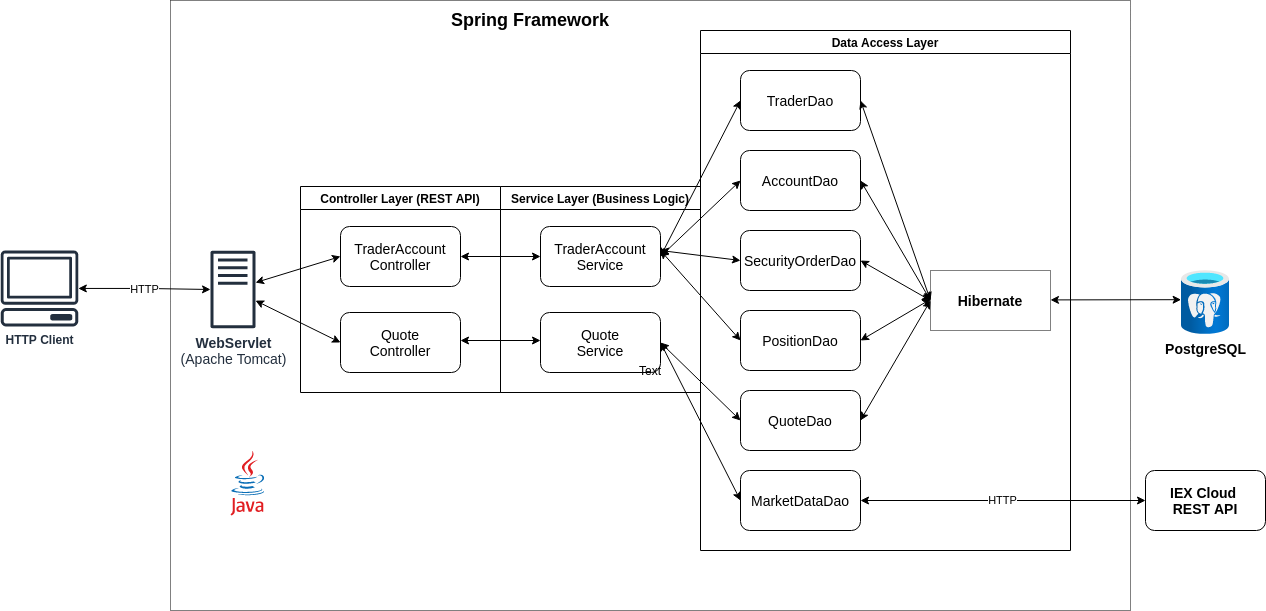

The diagram above was exported from draw.io. Its source (the exported page's mxGraphModel, read from the mxfile embedded in the PNG):
<mxGraphModel dx="1673" dy="911" grid="1" gridSize="10" guides="1" tooltips="1" connect="1" arrows="1" fold="1" page="1" pageScale="1" pageWidth="850" pageHeight="1100" math="0" shadow="0">
  <root>
    <mxCell id="0" />
    <mxCell id="1" parent="0" />
    <mxCell id="nJk12js8VgVTfzSI_7sV-1" value="Controller Layer (REST API)" style="swimlane;fontSize=12;" vertex="1" parent="1">
      <mxGeometry x="310" y="236" width="200" height="206" as="geometry">
        <mxRectangle x="250" y="240" width="130" height="23" as="alternateBounds" />
      </mxGeometry>
    </mxCell>
    <mxCell id="nJk12js8VgVTfzSI_7sV-10" value="&lt;font style=&quot;font-size: 14px&quot;&gt;TraderAccount&lt;br style=&quot;font-size: 14px;&quot;&gt;Controller&lt;/font&gt;" style="rounded=1;whiteSpace=wrap;html=1;fontSize=14;" vertex="1" parent="nJk12js8VgVTfzSI_7sV-1">
      <mxGeometry x="40" y="40" width="120" height="60" as="geometry" />
    </mxCell>
    <mxCell id="nJk12js8VgVTfzSI_7sV-11" value="&lt;span style=&quot;font-size: 14px&quot;&gt;Quote&lt;br style=&quot;font-size: 14px;&quot;&gt;&lt;/span&gt;&lt;font style=&quot;font-size: 14px&quot;&gt;Controller&lt;/font&gt;" style="rounded=1;whiteSpace=wrap;html=1;fontSize=14;" vertex="1" parent="nJk12js8VgVTfzSI_7sV-1">
      <mxGeometry x="40" y="126" width="120" height="60" as="geometry" />
    </mxCell>
    <mxCell id="nJk12js8VgVTfzSI_7sV-9" value="HTTP" style="edgeStyle=orthogonalEdgeStyle;rounded=0;orthogonalLoop=1;jettySize=auto;html=1;startArrow=classic;startFill=1;" edge="1" parent="1" source="nJk12js8VgVTfzSI_7sV-2" target="nJk12js8VgVTfzSI_7sV-8">
      <mxGeometry relative="1" as="geometry" />
    </mxCell>
    <mxCell id="nJk12js8VgVTfzSI_7sV-2" value="&lt;b&gt;HTTP Client&lt;/b&gt;" style="outlineConnect=0;fontColor=#232F3E;gradientColor=none;fillColor=#232F3E;strokeColor=none;dashed=0;verticalLabelPosition=bottom;verticalAlign=top;align=center;html=1;fontSize=12;fontStyle=0;aspect=fixed;pointerEvents=1;shape=mxgraph.aws4.client;" vertex="1" parent="1">
      <mxGeometry x="10" y="300" width="78" height="76" as="geometry" />
    </mxCell>
    <mxCell id="nJk12js8VgVTfzSI_7sV-5" value="&lt;font style=&quot;font-size: 14px&quot;&gt;&lt;b&gt;PostgreSQL&lt;/b&gt;&lt;/font&gt;" style="aspect=fixed;html=1;points=[];align=center;image;fontSize=12;image=img/lib/azure2/databases/Azure_Database_PostgreSQL_Server.svg;" vertex="1" parent="1">
      <mxGeometry x="1191" y="320" width="48" height="64" as="geometry" />
    </mxCell>
    <mxCell id="nJk12js8VgVTfzSI_7sV-6" value="" style="dashed=0;outlineConnect=0;html=1;align=center;labelPosition=center;verticalLabelPosition=bottom;verticalAlign=top;shape=mxgraph.weblogos.java" vertex="1" parent="1">
      <mxGeometry x="240" y="500" width="34.4" height="65" as="geometry" />
    </mxCell>
    <mxCell id="nJk12js8VgVTfzSI_7sV-7" value="&lt;b&gt;&lt;font style=&quot;font-size: 14px&quot;&gt;IEX Cloud &lt;br&gt;REST API&lt;/font&gt;&lt;/b&gt;" style="rounded=1;whiteSpace=wrap;html=1;" vertex="1" parent="1">
      <mxGeometry x="1155" y="520" width="120" height="60" as="geometry" />
    </mxCell>
    <mxCell id="nJk12js8VgVTfzSI_7sV-8" value="&lt;font style=&quot;font-size: 14px&quot;&gt;&lt;b&gt;WebServlet&lt;br&gt;&lt;/b&gt;(Apache Tomcat)&lt;/font&gt;" style="outlineConnect=0;fontColor=#232F3E;gradientColor=none;fillColor=#232F3E;strokeColor=none;dashed=0;verticalLabelPosition=bottom;verticalAlign=top;align=center;html=1;fontSize=12;fontStyle=0;aspect=fixed;pointerEvents=1;shape=mxgraph.aws4.traditional_server;" vertex="1" parent="1">
      <mxGeometry x="220" y="300" width="45" height="78" as="geometry" />
    </mxCell>
    <mxCell id="nJk12js8VgVTfzSI_7sV-14" value="Service Layer (Business Logic)" style="swimlane;fontSize=12;" vertex="1" parent="1">
      <mxGeometry x="510" y="236" width="200" height="206" as="geometry">
        <mxRectangle x="250" y="240" width="130" height="23" as="alternateBounds" />
      </mxGeometry>
    </mxCell>
    <mxCell id="nJk12js8VgVTfzSI_7sV-15" value="&lt;font style=&quot;font-size: 14px&quot;&gt;TraderAccount&lt;br style=&quot;font-size: 14px;&quot;&gt;Service&lt;/font&gt;" style="rounded=1;whiteSpace=wrap;html=1;fontSize=14;" vertex="1" parent="nJk12js8VgVTfzSI_7sV-14">
      <mxGeometry x="40" y="40" width="120" height="60" as="geometry" />
    </mxCell>
    <mxCell id="nJk12js8VgVTfzSI_7sV-16" value="&lt;font style=&quot;font-size: 14px&quot;&gt;Quote&lt;br style=&quot;font-size: 14px;&quot;&gt;Service&lt;/font&gt;" style="rounded=1;whiteSpace=wrap;html=1;fontSize=14;" vertex="1" parent="nJk12js8VgVTfzSI_7sV-14">
      <mxGeometry x="40" y="126" width="120" height="60" as="geometry" />
    </mxCell>
    <mxCell id="nJk12js8VgVTfzSI_7sV-17" value="" style="endArrow=classic;startArrow=classic;html=1;entryX=0;entryY=0.5;entryDx=0;entryDy=0;" edge="1" parent="1" source="nJk12js8VgVTfzSI_7sV-8" target="nJk12js8VgVTfzSI_7sV-10">
      <mxGeometry width="50" height="50" relative="1" as="geometry">
        <mxPoint x="250" y="540" as="sourcePoint" />
        <mxPoint x="300" y="490" as="targetPoint" />
      </mxGeometry>
    </mxCell>
    <mxCell id="nJk12js8VgVTfzSI_7sV-18" value="" style="endArrow=classic;startArrow=classic;html=1;entryX=0;entryY=0.5;entryDx=0;entryDy=0;" edge="1" parent="1" source="nJk12js8VgVTfzSI_7sV-8" target="nJk12js8VgVTfzSI_7sV-11">
      <mxGeometry width="50" height="50" relative="1" as="geometry">
        <mxPoint x="255" y="343.17647058823536" as="sourcePoint" />
        <mxPoint x="360" y="316" as="targetPoint" />
      </mxGeometry>
    </mxCell>
    <mxCell id="nJk12js8VgVTfzSI_7sV-20" value="" style="endArrow=classic;startArrow=classic;html=1;entryX=0;entryY=0.5;entryDx=0;entryDy=0;exitX=1;exitY=0.5;exitDx=0;exitDy=0;" edge="1" parent="1" source="nJk12js8VgVTfzSI_7sV-10" target="nJk12js8VgVTfzSI_7sV-15">
      <mxGeometry width="50" height="50" relative="1" as="geometry">
        <mxPoint x="255" y="343.17647058823536" as="sourcePoint" />
        <mxPoint x="360" y="316" as="targetPoint" />
      </mxGeometry>
    </mxCell>
    <mxCell id="nJk12js8VgVTfzSI_7sV-21" value="" style="endArrow=classic;startArrow=classic;html=1;entryX=0;entryY=0.5;entryDx=0;entryDy=0;exitX=1;exitY=0.5;exitDx=0;exitDy=0;" edge="1" parent="1">
      <mxGeometry width="50" height="50" relative="1" as="geometry">
        <mxPoint x="470" y="390" as="sourcePoint" />
        <mxPoint x="550" y="390" as="targetPoint" />
      </mxGeometry>
    </mxCell>
    <mxCell id="nJk12js8VgVTfzSI_7sV-22" value="Data Access Layer" style="swimlane;fontSize=12;" vertex="1" parent="1">
      <mxGeometry x="710" y="80" width="370" height="520" as="geometry">
        <mxRectangle x="250" y="240" width="130" height="23" as="alternateBounds" />
      </mxGeometry>
    </mxCell>
    <mxCell id="nJk12js8VgVTfzSI_7sV-23" value="&lt;span style=&quot;font-size: 14px&quot;&gt;TraderDao&lt;/span&gt;" style="rounded=1;whiteSpace=wrap;html=1;fontSize=14;" vertex="1" parent="nJk12js8VgVTfzSI_7sV-22">
      <mxGeometry x="40" y="40" width="120" height="60" as="geometry" />
    </mxCell>
    <mxCell id="nJk12js8VgVTfzSI_7sV-25" value="&lt;span style=&quot;font-size: 14px&quot;&gt;AccountDao&lt;/span&gt;" style="rounded=1;whiteSpace=wrap;html=1;fontSize=14;" vertex="1" parent="nJk12js8VgVTfzSI_7sV-22">
      <mxGeometry x="40" y="120" width="120" height="60" as="geometry" />
    </mxCell>
    <mxCell id="nJk12js8VgVTfzSI_7sV-26" value="&lt;span style=&quot;font-size: 14px&quot;&gt;SecurityOrderDao&lt;/span&gt;" style="rounded=1;whiteSpace=wrap;html=1;fontSize=14;" vertex="1" parent="nJk12js8VgVTfzSI_7sV-22">
      <mxGeometry x="40" y="200" width="120" height="60" as="geometry" />
    </mxCell>
    <mxCell id="nJk12js8VgVTfzSI_7sV-27" value="&lt;span style=&quot;font-size: 14px&quot;&gt;PositionDao&lt;/span&gt;" style="rounded=1;whiteSpace=wrap;html=1;fontSize=14;" vertex="1" parent="nJk12js8VgVTfzSI_7sV-22">
      <mxGeometry x="40" y="280" width="120" height="60" as="geometry" />
    </mxCell>
    <mxCell id="nJk12js8VgVTfzSI_7sV-28" value="&lt;span style=&quot;font-size: 14px&quot;&gt;QuoteDao&lt;/span&gt;" style="rounded=1;whiteSpace=wrap;html=1;fontSize=14;" vertex="1" parent="nJk12js8VgVTfzSI_7sV-22">
      <mxGeometry x="40" y="360" width="120" height="60" as="geometry" />
    </mxCell>
    <mxCell id="nJk12js8VgVTfzSI_7sV-29" value="&lt;span style=&quot;font-size: 14px&quot;&gt;MarketDataDao&lt;/span&gt;" style="rounded=1;whiteSpace=wrap;html=1;fontSize=14;" vertex="1" parent="nJk12js8VgVTfzSI_7sV-22">
      <mxGeometry x="40" y="440" width="120" height="60" as="geometry" />
    </mxCell>
    <mxCell id="nJk12js8VgVTfzSI_7sV-33" value="HTTP" style="endArrow=classic;startArrow=classic;html=1;entryX=0;entryY=0.5;entryDx=0;entryDy=0;exitX=1;exitY=0.5;exitDx=0;exitDy=0;" edge="1" parent="nJk12js8VgVTfzSI_7sV-22" target="nJk12js8VgVTfzSI_7sV-7">
      <mxGeometry width="50" height="50" relative="1" as="geometry">
        <mxPoint x="160" y="470" as="sourcePoint" />
        <mxPoint x="240" y="470" as="targetPoint" />
      </mxGeometry>
    </mxCell>
    <mxCell id="nJk12js8VgVTfzSI_7sV-48" value="" style="endArrow=classic;startArrow=classic;html=1;exitX=1;exitY=0.5;exitDx=0;exitDy=0;entryX=-0.008;entryY=0.456;entryDx=0;entryDy=0;entryPerimeter=0;" edge="1" parent="nJk12js8VgVTfzSI_7sV-22" target="nJk12js8VgVTfzSI_7sV-5">
      <mxGeometry width="50" height="50" relative="1" as="geometry">
        <mxPoint x="350" y="269.40999999999974" as="sourcePoint" />
        <mxPoint x="480" y="269" as="targetPoint" />
      </mxGeometry>
    </mxCell>
    <mxCell id="nJk12js8VgVTfzSI_7sV-36" value="" style="verticalLabelPosition=bottom;verticalAlign=top;html=1;shape=mxgraph.basic.rect;fillColor2=none;strokeWidth=1;size=20;indent=5;fontSize=12;gradientColor=#ffffff;fillColor=none;dashed=1;dashPattern=1 1;" vertex="1" parent="nJk12js8VgVTfzSI_7sV-22">
      <mxGeometry x="-530" y="-30" width="960" height="610" as="geometry" />
    </mxCell>
    <mxCell id="nJk12js8VgVTfzSI_7sV-30" value="" style="endArrow=classic;startArrow=classic;html=1;entryX=1;entryY=0.5;entryDx=0;entryDy=0;exitX=0;exitY=0.5;exitDx=0;exitDy=0;" edge="1" parent="1" source="nJk12js8VgVTfzSI_7sV-28" target="nJk12js8VgVTfzSI_7sV-16">
      <mxGeometry width="50" height="50" relative="1" as="geometry">
        <mxPoint x="480" y="316" as="sourcePoint" />
        <mxPoint x="560" y="316" as="targetPoint" />
      </mxGeometry>
    </mxCell>
    <mxCell id="nJk12js8VgVTfzSI_7sV-31" value="" style="endArrow=classic;startArrow=classic;html=1;entryX=1;entryY=0.5;entryDx=0;entryDy=0;exitX=0;exitY=0.5;exitDx=0;exitDy=0;" edge="1" parent="1" source="nJk12js8VgVTfzSI_7sV-29" target="nJk12js8VgVTfzSI_7sV-16">
      <mxGeometry width="50" height="50" relative="1" as="geometry">
        <mxPoint x="760" y="480" as="sourcePoint" />
        <mxPoint x="680" y="402" as="targetPoint" />
      </mxGeometry>
    </mxCell>
    <mxCell id="nJk12js8VgVTfzSI_7sV-34" value="" style="endArrow=classic;startArrow=classic;html=1;entryX=0;entryY=0.5;entryDx=0;entryDy=0;exitX=1;exitY=0.5;exitDx=0;exitDy=0;" edge="1" parent="1" source="nJk12js8VgVTfzSI_7sV-15" target="nJk12js8VgVTfzSI_7sV-23">
      <mxGeometry width="50" height="50" relative="1" as="geometry">
        <mxPoint x="480" y="316" as="sourcePoint" />
        <mxPoint x="560" y="316" as="targetPoint" />
      </mxGeometry>
    </mxCell>
    <mxCell id="nJk12js8VgVTfzSI_7sV-35" value="" style="endArrow=classic;startArrow=classic;html=1;entryX=0;entryY=0.5;entryDx=0;entryDy=0;exitX=1;exitY=0.5;exitDx=0;exitDy=0;" edge="1" parent="1" source="nJk12js8VgVTfzSI_7sV-15" target="nJk12js8VgVTfzSI_7sV-25">
      <mxGeometry width="50" height="50" relative="1" as="geometry">
        <mxPoint x="680" y="316" as="sourcePoint" />
        <mxPoint x="760" y="160" as="targetPoint" />
      </mxGeometry>
    </mxCell>
    <mxCell id="nJk12js8VgVTfzSI_7sV-37" value="Text" style="text;html=1;strokeColor=none;fillColor=none;align=center;verticalAlign=middle;whiteSpace=wrap;rounded=0;dashed=1;dashPattern=1 1;fontSize=12;" vertex="1" parent="1">
      <mxGeometry x="640" y="410" width="40" height="20" as="geometry" />
    </mxCell>
    <mxCell id="nJk12js8VgVTfzSI_7sV-38" value="&lt;font style=&quot;font-size: 18px&quot;&gt;&lt;b&gt;Spring Framework&lt;/b&gt;&lt;/font&gt;" style="text;html=1;strokeColor=none;fillColor=none;align=center;verticalAlign=middle;whiteSpace=wrap;rounded=0;dashed=1;dashPattern=1 1;fontSize=12;" vertex="1" parent="1">
      <mxGeometry x="440" y="60" width="200" height="20" as="geometry" />
    </mxCell>
    <mxCell id="nJk12js8VgVTfzSI_7sV-39" value="" style="endArrow=classic;startArrow=classic;html=1;entryX=0;entryY=0.5;entryDx=0;entryDy=0;" edge="1" parent="1" target="nJk12js8VgVTfzSI_7sV-26">
      <mxGeometry width="50" height="50" relative="1" as="geometry">
        <mxPoint x="670" y="300" as="sourcePoint" />
        <mxPoint x="760" y="160" as="targetPoint" />
      </mxGeometry>
    </mxCell>
    <mxCell id="nJk12js8VgVTfzSI_7sV-40" value="" style="endArrow=classic;startArrow=classic;html=1;entryX=0;entryY=0.5;entryDx=0;entryDy=0;" edge="1" parent="1" target="nJk12js8VgVTfzSI_7sV-27">
      <mxGeometry width="50" height="50" relative="1" as="geometry">
        <mxPoint x="670" y="300" as="sourcePoint" />
        <mxPoint x="760" y="320" as="targetPoint" />
      </mxGeometry>
    </mxCell>
    <mxCell id="nJk12js8VgVTfzSI_7sV-45" value="" style="endArrow=classic;startArrow=classic;html=1;fontSize=12;exitX=1;exitY=0.5;exitDx=0;exitDy=0;entryX=0;entryY=0.5;entryDx=0;entryDy=0;" edge="1" parent="1" source="nJk12js8VgVTfzSI_7sV-26" target="nJk12js8VgVTfzSI_7sV-42">
      <mxGeometry width="50" height="50" relative="1" as="geometry">
        <mxPoint x="880" y="240" as="sourcePoint" />
        <mxPoint x="900" y="350" as="targetPoint" />
      </mxGeometry>
    </mxCell>
    <mxCell id="nJk12js8VgVTfzSI_7sV-46" value="" style="endArrow=classic;startArrow=classic;html=1;fontSize=12;exitX=1;exitY=0.5;exitDx=0;exitDy=0;entryX=0.003;entryY=0.477;entryDx=0;entryDy=0;entryPerimeter=0;" edge="1" parent="1" source="nJk12js8VgVTfzSI_7sV-27" target="nJk12js8VgVTfzSI_7sV-42">
      <mxGeometry width="50" height="50" relative="1" as="geometry">
        <mxPoint x="880" y="320" as="sourcePoint" />
        <mxPoint x="940" y="350" as="targetPoint" />
      </mxGeometry>
    </mxCell>
    <mxCell id="nJk12js8VgVTfzSI_7sV-42" value="&lt;font style=&quot;font-size: 14px&quot;&gt;&lt;b&gt;Hibernate&lt;/b&gt;&lt;/font&gt;" style="rounded=0;whiteSpace=wrap;html=1;dashed=1;dashPattern=1 1;fontSize=12;fillColor=none;gradientColor=#ffffff;" vertex="1" parent="1">
      <mxGeometry x="940" y="320" width="120" height="60" as="geometry" />
    </mxCell>
    <mxCell id="nJk12js8VgVTfzSI_7sV-43" value="" style="endArrow=classic;startArrow=classic;html=1;fontSize=12;exitX=1;exitY=0.5;exitDx=0;exitDy=0;entryX=0;entryY=0.5;entryDx=0;entryDy=0;" edge="1" parent="1" source="nJk12js8VgVTfzSI_7sV-23" target="nJk12js8VgVTfzSI_7sV-42">
      <mxGeometry width="50" height="50" relative="1" as="geometry">
        <mxPoint x="930" y="250" as="sourcePoint" />
        <mxPoint x="980" y="200" as="targetPoint" />
      </mxGeometry>
    </mxCell>
    <mxCell id="nJk12js8VgVTfzSI_7sV-44" value="" style="endArrow=classic;startArrow=classic;html=1;fontSize=12;exitX=1;exitY=0.5;exitDx=0;exitDy=0;entryX=0;entryY=0.5;entryDx=0;entryDy=0;" edge="1" parent="1" source="nJk12js8VgVTfzSI_7sV-25" target="nJk12js8VgVTfzSI_7sV-42">
      <mxGeometry width="50" height="50" relative="1" as="geometry">
        <mxPoint x="880" y="160" as="sourcePoint" />
        <mxPoint x="910" y="360" as="targetPoint" />
      </mxGeometry>
    </mxCell>
    <mxCell id="nJk12js8VgVTfzSI_7sV-47" value="" style="endArrow=classic;startArrow=classic;html=1;fontSize=12;exitX=1;exitY=0.5;exitDx=0;exitDy=0;entryX=0;entryY=0.5;entryDx=0;entryDy=0;" edge="1" parent="1" source="nJk12js8VgVTfzSI_7sV-28" target="nJk12js8VgVTfzSI_7sV-42">
      <mxGeometry width="50" height="50" relative="1" as="geometry">
        <mxPoint x="879.9999999999995" y="400" as="sourcePoint" />
        <mxPoint x="950.3599999999997" y="358.6199999999999" as="targetPoint" />
      </mxGeometry>
    </mxCell>
  </root>
</mxGraphModel>